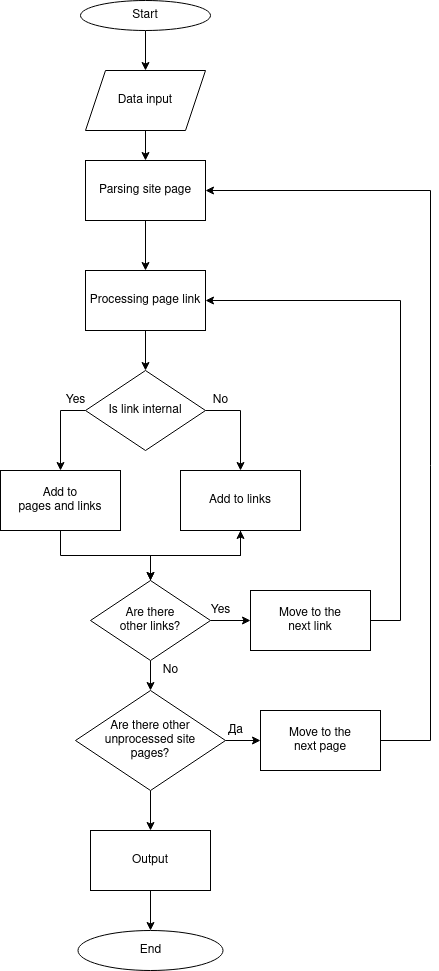

The diagram above was exported from draw.io. Its source (the exported page's mxGraphModel, read from the mxfile embedded in the PNG):
<mxGraphModel dx="1350" dy="793" grid="1" gridSize="10" guides="1" tooltips="1" connect="1" arrows="1" fold="1" page="1" pageScale="1" pageWidth="827" pageHeight="1169" math="0" shadow="0">
  <root>
    <mxCell id="0" />
    <mxCell id="1" parent="0" />
    <mxCell id="h_pIb_UAjBoZeavhvbm6-6" value="" style="edgeStyle=orthogonalEdgeStyle;rounded=0;orthogonalLoop=1;jettySize=auto;html=1;" parent="1" source="h_pIb_UAjBoZeavhvbm6-2" target="h_pIb_UAjBoZeavhvbm6-5" edge="1">
      <mxGeometry relative="1" as="geometry" />
    </mxCell>
    <mxCell id="h_pIb_UAjBoZeavhvbm6-2" value="Start" style="ellipse;whiteSpace=wrap;html=1;" parent="1" vertex="1">
      <mxGeometry x="290" y="30" width="130" height="30" as="geometry" />
    </mxCell>
    <mxCell id="h_pIb_UAjBoZeavhvbm6-8" value="" style="edgeStyle=orthogonalEdgeStyle;rounded=0;orthogonalLoop=1;jettySize=auto;html=1;" parent="1" source="h_pIb_UAjBoZeavhvbm6-5" target="h_pIb_UAjBoZeavhvbm6-7" edge="1">
      <mxGeometry relative="1" as="geometry" />
    </mxCell>
    <mxCell id="h_pIb_UAjBoZeavhvbm6-5" value="Data input" style="shape=parallelogram;perimeter=parallelogramPerimeter;whiteSpace=wrap;html=1;fixedSize=1;" parent="1" vertex="1">
      <mxGeometry x="295" y="100" width="120" height="60" as="geometry" />
    </mxCell>
    <mxCell id="h_pIb_UAjBoZeavhvbm6-10" value="" style="edgeStyle=orthogonalEdgeStyle;rounded=0;orthogonalLoop=1;jettySize=auto;html=1;" parent="1" source="h_pIb_UAjBoZeavhvbm6-7" target="h_pIb_UAjBoZeavhvbm6-9" edge="1">
      <mxGeometry relative="1" as="geometry" />
    </mxCell>
    <mxCell id="h_pIb_UAjBoZeavhvbm6-7" value="Parsing site page" style="whiteSpace=wrap;html=1;" parent="1" vertex="1">
      <mxGeometry x="295" y="190" width="120" height="60" as="geometry" />
    </mxCell>
    <mxCell id="h_pIb_UAjBoZeavhvbm6-13" value="" style="edgeStyle=orthogonalEdgeStyle;rounded=0;orthogonalLoop=1;jettySize=auto;html=1;" parent="1" source="h_pIb_UAjBoZeavhvbm6-9" target="h_pIb_UAjBoZeavhvbm6-11" edge="1">
      <mxGeometry relative="1" as="geometry" />
    </mxCell>
    <mxCell id="h_pIb_UAjBoZeavhvbm6-9" value="Processing page link" style="whiteSpace=wrap;html=1;" parent="1" vertex="1">
      <mxGeometry x="295" y="300" width="120" height="60" as="geometry" />
    </mxCell>
    <mxCell id="h_pIb_UAjBoZeavhvbm6-17" style="edgeStyle=orthogonalEdgeStyle;rounded=0;orthogonalLoop=1;jettySize=auto;html=1;exitX=1;exitY=0.5;exitDx=0;exitDy=0;entryX=0.5;entryY=0;entryDx=0;entryDy=0;" parent="1" source="h_pIb_UAjBoZeavhvbm6-11" target="h_pIb_UAjBoZeavhvbm6-16" edge="1">
      <mxGeometry relative="1" as="geometry" />
    </mxCell>
    <mxCell id="h_pIb_UAjBoZeavhvbm6-18" style="edgeStyle=orthogonalEdgeStyle;rounded=0;orthogonalLoop=1;jettySize=auto;html=1;exitX=0;exitY=0.5;exitDx=0;exitDy=0;entryX=0.5;entryY=0;entryDx=0;entryDy=0;" parent="1" source="h_pIb_UAjBoZeavhvbm6-11" target="h_pIb_UAjBoZeavhvbm6-15" edge="1">
      <mxGeometry relative="1" as="geometry" />
    </mxCell>
    <mxCell id="h_pIb_UAjBoZeavhvbm6-11" value="Is link internal" style="rhombus;whiteSpace=wrap;html=1;" parent="1" vertex="1">
      <mxGeometry x="295" y="400" width="120" height="80" as="geometry" />
    </mxCell>
    <mxCell id="h_pIb_UAjBoZeavhvbm6-28" style="edgeStyle=orthogonalEdgeStyle;rounded=0;orthogonalLoop=1;jettySize=auto;html=1;entryX=1;entryY=0.5;entryDx=0;entryDy=0;exitX=1;exitY=0.5;exitDx=0;exitDy=0;" parent="1" source="h_pIb_UAjBoZeavhvbm6-34" target="h_pIb_UAjBoZeavhvbm6-7" edge="1">
      <mxGeometry relative="1" as="geometry">
        <mxPoint x="640" y="780" as="sourcePoint" />
        <Array as="points">
          <mxPoint x="640" y="770" />
          <mxPoint x="640" y="220" />
        </Array>
      </mxGeometry>
    </mxCell>
    <mxCell id="h_pIb_UAjBoZeavhvbm6-35" style="edgeStyle=orthogonalEdgeStyle;rounded=0;orthogonalLoop=1;jettySize=auto;html=1;exitX=1;exitY=0.5;exitDx=0;exitDy=0;entryX=0;entryY=0.5;entryDx=0;entryDy=0;" parent="1" source="h_pIb_UAjBoZeavhvbm6-14" target="h_pIb_UAjBoZeavhvbm6-34" edge="1">
      <mxGeometry relative="1" as="geometry" />
    </mxCell>
    <mxCell id="h_pIb_UAjBoZeavhvbm6-38" value="" style="edgeStyle=orthogonalEdgeStyle;rounded=0;orthogonalLoop=1;jettySize=auto;html=1;" parent="1" source="h_pIb_UAjBoZeavhvbm6-14" target="h_pIb_UAjBoZeavhvbm6-37" edge="1">
      <mxGeometry relative="1" as="geometry" />
    </mxCell>
    <mxCell id="h_pIb_UAjBoZeavhvbm6-14" value="&lt;div&gt;Are there other unprocessed site &lt;br&gt;&lt;/div&gt;&lt;div&gt;pages?&lt;/div&gt;" style="rhombus;whiteSpace=wrap;html=1;" parent="1" vertex="1">
      <mxGeometry x="285" y="720" width="150" height="100" as="geometry" />
    </mxCell>
    <mxCell id="h_pIb_UAjBoZeavhvbm6-22" style="edgeStyle=orthogonalEdgeStyle;rounded=0;orthogonalLoop=1;jettySize=auto;html=1;exitX=0.5;exitY=1;exitDx=0;exitDy=0;entryX=0.5;entryY=0;entryDx=0;entryDy=0;" parent="1" source="h_pIb_UAjBoZeavhvbm6-15" target="h_pIb_UAjBoZeavhvbm6-21" edge="1">
      <mxGeometry relative="1" as="geometry" />
    </mxCell>
    <mxCell id="h_pIb_UAjBoZeavhvbm6-15" value="Add to &lt;br&gt;&lt;div&gt;pages and links&lt;/div&gt;" style="rounded=0;whiteSpace=wrap;html=1;" parent="1" vertex="1">
      <mxGeometry x="210" y="500" width="120" height="60" as="geometry" />
    </mxCell>
    <mxCell id="h_pIb_UAjBoZeavhvbm6-23" style="edgeStyle=orthogonalEdgeStyle;rounded=0;orthogonalLoop=1;jettySize=auto;html=1;exitX=0.5;exitY=1;exitDx=0;exitDy=0;entryX=0.5;entryY=0;entryDx=0;entryDy=0;" parent="1" source="h_pIb_UAjBoZeavhvbm6-16" target="h_pIb_UAjBoZeavhvbm6-21" edge="1">
      <mxGeometry relative="1" as="geometry">
        <mxPoint x="350" y="610" as="targetPoint" />
      </mxGeometry>
    </mxCell>
    <mxCell id="h_pIb_UAjBoZeavhvbm6-16" value="&lt;div&gt;Add to links&lt;/div&gt;" style="rounded=0;whiteSpace=wrap;html=1;" parent="1" vertex="1">
      <mxGeometry x="390" y="500" width="120" height="60" as="geometry" />
    </mxCell>
    <mxCell id="h_pIb_UAjBoZeavhvbm6-19" value="Yes" style="text;html=1;align=center;verticalAlign=middle;resizable=0;points=[];autosize=1;strokeColor=none;" parent="1" vertex="1">
      <mxGeometry x="265" y="420" width="40" height="20" as="geometry" />
    </mxCell>
    <mxCell id="h_pIb_UAjBoZeavhvbm6-20" value="No" style="text;html=1;align=center;verticalAlign=middle;resizable=0;points=[];autosize=1;strokeColor=none;" parent="1" vertex="1">
      <mxGeometry x="415" y="420" width="30" height="20" as="geometry" />
    </mxCell>
    <mxCell id="h_pIb_UAjBoZeavhvbm6-24" value="" style="edgeStyle=orthogonalEdgeStyle;rounded=0;orthogonalLoop=1;jettySize=auto;html=1;" parent="1" source="h_pIb_UAjBoZeavhvbm6-21" target="h_pIb_UAjBoZeavhvbm6-16" edge="1">
      <mxGeometry relative="1" as="geometry" />
    </mxCell>
    <mxCell id="h_pIb_UAjBoZeavhvbm6-25" style="edgeStyle=orthogonalEdgeStyle;rounded=0;orthogonalLoop=1;jettySize=auto;html=1;exitX=1;exitY=0.5;exitDx=0;exitDy=0;entryX=1;entryY=0.5;entryDx=0;entryDy=0;" parent="1" source="h_pIb_UAjBoZeavhvbm6-31" target="h_pIb_UAjBoZeavhvbm6-9" edge="1">
      <mxGeometry relative="1" as="geometry">
        <mxPoint x="350" y="270" as="targetPoint" />
        <Array as="points">
          <mxPoint x="610" y="650" />
          <mxPoint x="610" y="330" />
        </Array>
      </mxGeometry>
    </mxCell>
    <mxCell id="h_pIb_UAjBoZeavhvbm6-27" value="" style="edgeStyle=orthogonalEdgeStyle;rounded=0;orthogonalLoop=1;jettySize=auto;html=1;" parent="1" source="h_pIb_UAjBoZeavhvbm6-21" target="h_pIb_UAjBoZeavhvbm6-14" edge="1">
      <mxGeometry relative="1" as="geometry" />
    </mxCell>
    <mxCell id="h_pIb_UAjBoZeavhvbm6-33" style="edgeStyle=orthogonalEdgeStyle;rounded=0;orthogonalLoop=1;jettySize=auto;html=1;exitX=1;exitY=0.5;exitDx=0;exitDy=0;entryX=0;entryY=0.5;entryDx=0;entryDy=0;" parent="1" source="h_pIb_UAjBoZeavhvbm6-21" target="h_pIb_UAjBoZeavhvbm6-31" edge="1">
      <mxGeometry relative="1" as="geometry" />
    </mxCell>
    <mxCell id="h_pIb_UAjBoZeavhvbm6-21" value="&lt;div&gt;Are there &lt;br&gt;&lt;/div&gt;&lt;div&gt;other links?&lt;/div&gt;" style="rhombus;whiteSpace=wrap;html=1;" parent="1" vertex="1">
      <mxGeometry x="300" y="610" width="120" height="80" as="geometry" />
    </mxCell>
    <mxCell id="h_pIb_UAjBoZeavhvbm6-26" value="Yes" style="text;html=1;align=center;verticalAlign=middle;resizable=0;points=[];autosize=1;strokeColor=none;" parent="1" vertex="1">
      <mxGeometry x="410" y="630" width="40" height="20" as="geometry" />
    </mxCell>
    <mxCell id="h_pIb_UAjBoZeavhvbm6-29" value="No" style="text;html=1;align=center;verticalAlign=middle;resizable=0;points=[];autosize=1;strokeColor=none;" parent="1" vertex="1">
      <mxGeometry x="365" y="690" width="30" height="20" as="geometry" />
    </mxCell>
    <mxCell id="h_pIb_UAjBoZeavhvbm6-30" value="Да" style="text;html=1;align=center;verticalAlign=middle;resizable=0;points=[];autosize=1;strokeColor=none;" parent="1" vertex="1">
      <mxGeometry x="430" y="750" width="30" height="20" as="geometry" />
    </mxCell>
    <mxCell id="h_pIb_UAjBoZeavhvbm6-31" value="&lt;div&gt;Move to the&lt;/div&gt;&lt;div&gt;next link&lt;/div&gt;" style="rounded=0;whiteSpace=wrap;html=1;" parent="1" vertex="1">
      <mxGeometry x="460" y="620" width="120" height="60" as="geometry" />
    </mxCell>
    <mxCell id="h_pIb_UAjBoZeavhvbm6-34" value="&lt;div&gt;Move to the&lt;/div&gt;&lt;div&gt;next page&lt;/div&gt;" style="rounded=0;whiteSpace=wrap;html=1;" parent="1" vertex="1">
      <mxGeometry x="470" y="740" width="120" height="60" as="geometry" />
    </mxCell>
    <mxCell id="h_pIb_UAjBoZeavhvbm6-36" value="End" style="ellipse;whiteSpace=wrap;html=1;" parent="1" vertex="1">
      <mxGeometry x="287.5" y="960" width="145" height="40" as="geometry" />
    </mxCell>
    <mxCell id="h_pIb_UAjBoZeavhvbm6-39" value="" style="edgeStyle=orthogonalEdgeStyle;rounded=0;orthogonalLoop=1;jettySize=auto;html=1;" parent="1" source="h_pIb_UAjBoZeavhvbm6-37" target="h_pIb_UAjBoZeavhvbm6-36" edge="1">
      <mxGeometry relative="1" as="geometry" />
    </mxCell>
    <mxCell id="h_pIb_UAjBoZeavhvbm6-37" value="Output" style="rounded=0;whiteSpace=wrap;html=1;" parent="1" vertex="1">
      <mxGeometry x="300" y="860" width="120" height="60" as="geometry" />
    </mxCell>
  </root>
</mxGraphModel>